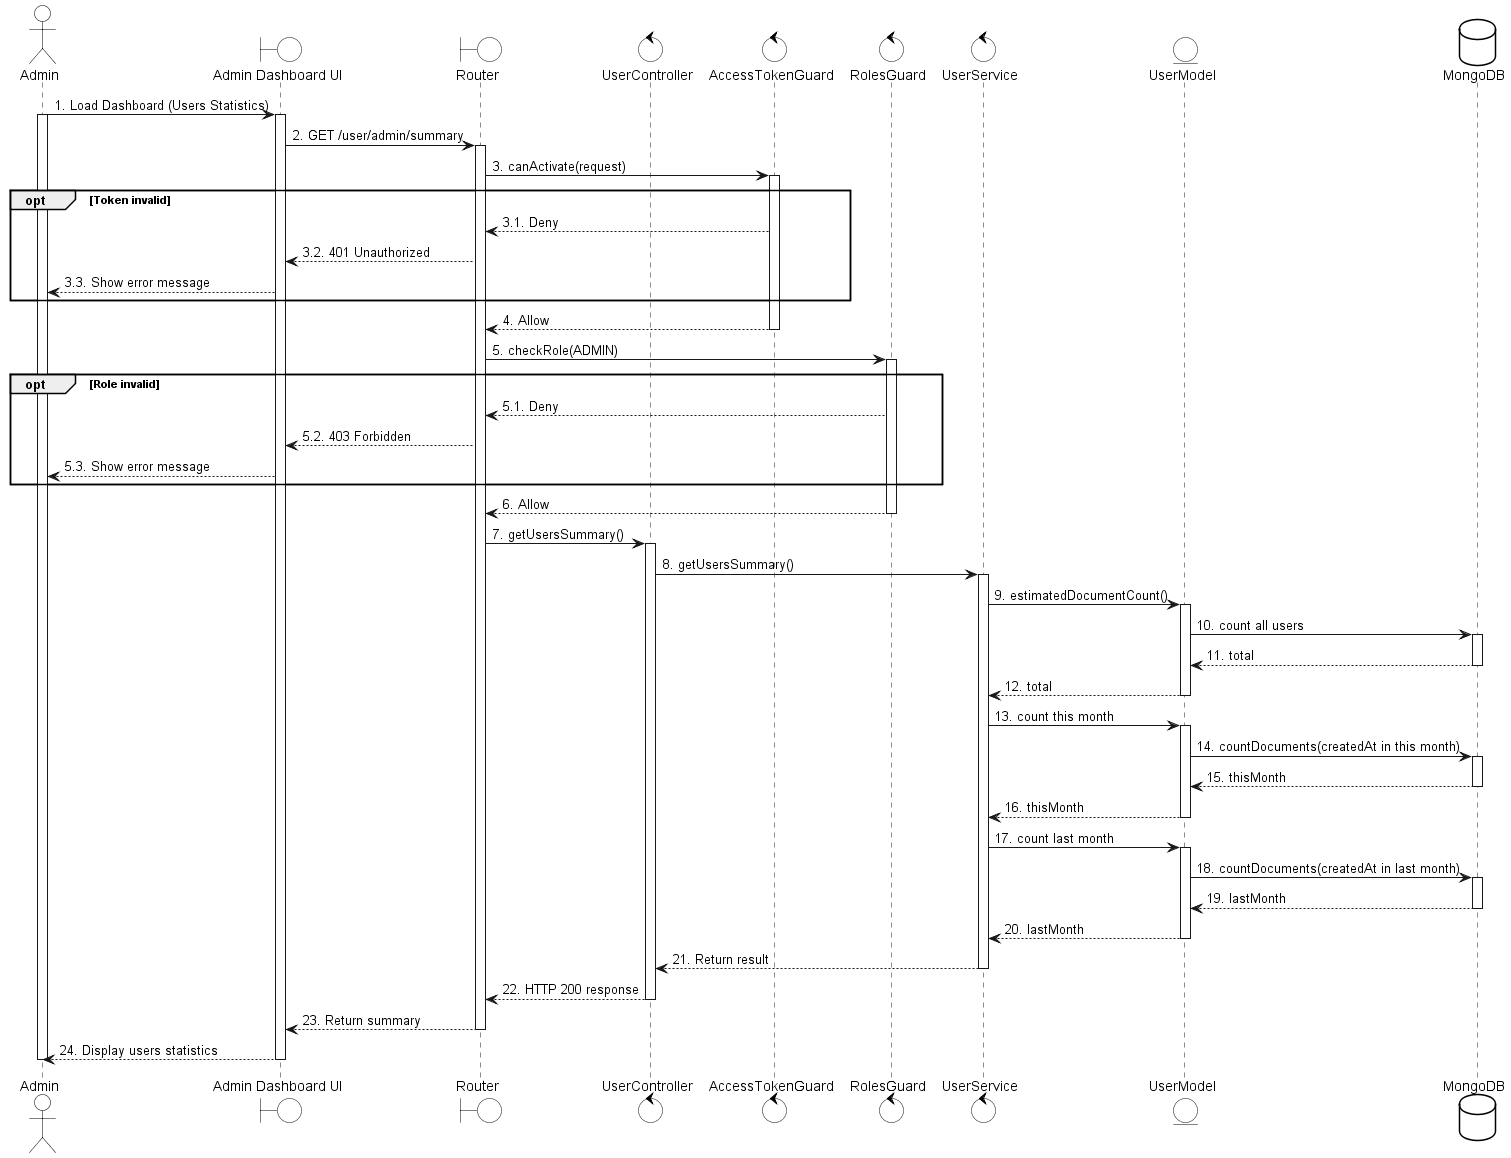

The diagram above was rendered by PlantUML. Its source (embedded in the PNG):
@startuml
skinparam {
  ActorBackgroundColor #FFFFFF
  BoundaryBackgroundColor #FFFFFF
  ControlBackgroundColor #FFFFFF
  EntityBackgroundColor #FFFFFF
  DatabaseBackgroundColor #FFFFFF
  ActorBorderColor black
  BoundaryBorderColor black
  ControlBorderColor black
  EntityBorderColor black
  DatabaseBorderColor black
}

actor Admin
boundary "Admin Dashboard UI" as UI
boundary Router
control UserController
control AccessTokenGuard
control RolesGuard
control UserService
entity UserModel
database MongoDB

Admin -> UI: 1. Load Dashboard (Users Statistics)
activate Admin
activate UI

UI -> Router: 2. GET /user/admin/summary
activate Router

Router -> AccessTokenGuard: 3. canActivate(request)
activate AccessTokenGuard

opt Token invalid
  AccessTokenGuard --> Router: 3.1. Deny
  Router --> UI: 3.2. 401 Unauthorized
  UI --> Admin: 3.3. Show error message
end

AccessTokenGuard --> Router: 4. Allow
deactivate AccessTokenGuard

Router -> RolesGuard: 5. checkRole(ADMIN)
activate RolesGuard

opt Role invalid
  RolesGuard --> Router: 5.1. Deny
  Router --> UI: 5.2. 403 Forbidden
  UI --> Admin: 5.3. Show error message
end

RolesGuard --> Router: 6. Allow
deactivate RolesGuard

Router -> UserController: 7. getUsersSummary()
activate UserController

UserController -> UserService: 8. getUsersSummary()
activate UserService

UserService -> UserModel: 9. estimatedDocumentCount()
activate UserModel
UserModel -> MongoDB: 10. count all users
activate MongoDB
MongoDB --> UserModel: 11. total
deactivate MongoDB
UserModel --> UserService: 12. total
deactivate UserModel

UserService -> UserModel: 13. count this month
activate UserModel
UserModel -> MongoDB: 14. countDocuments(createdAt in this month)
activate MongoDB
MongoDB --> UserModel: 15. thisMonth
deactivate MongoDB
UserModel --> UserService: 16. thisMonth
deactivate UserModel

UserService -> UserModel: 17. count last month
activate UserModel
UserModel -> MongoDB: 18. countDocuments(createdAt in last month)
activate MongoDB
MongoDB --> UserModel: 19. lastMonth
deactivate MongoDB
UserModel --> UserService: 20. lastMonth
deactivate UserModel

UserService --> UserController: 21. Return result
deactivate UserService

UserController --> Router: 22. HTTP 200 response
deactivate UserController

Router --> UI: 23. Return summary
deactivate Router
UI --> Admin: 24. Display users statistics
deactivate UI
deactivate Admin

@enduml